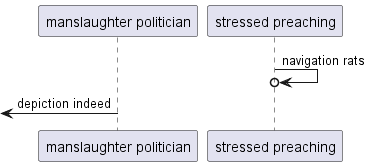

The diagram above was rendered by PlantUML. Its source (embedded in the PNG):
@startuml
participant "manslaughter politician" as 0
participant "stressed preaching" as 1
1 ->o 1: navigation rats
 [<- 0: depiction indeed
@enduml